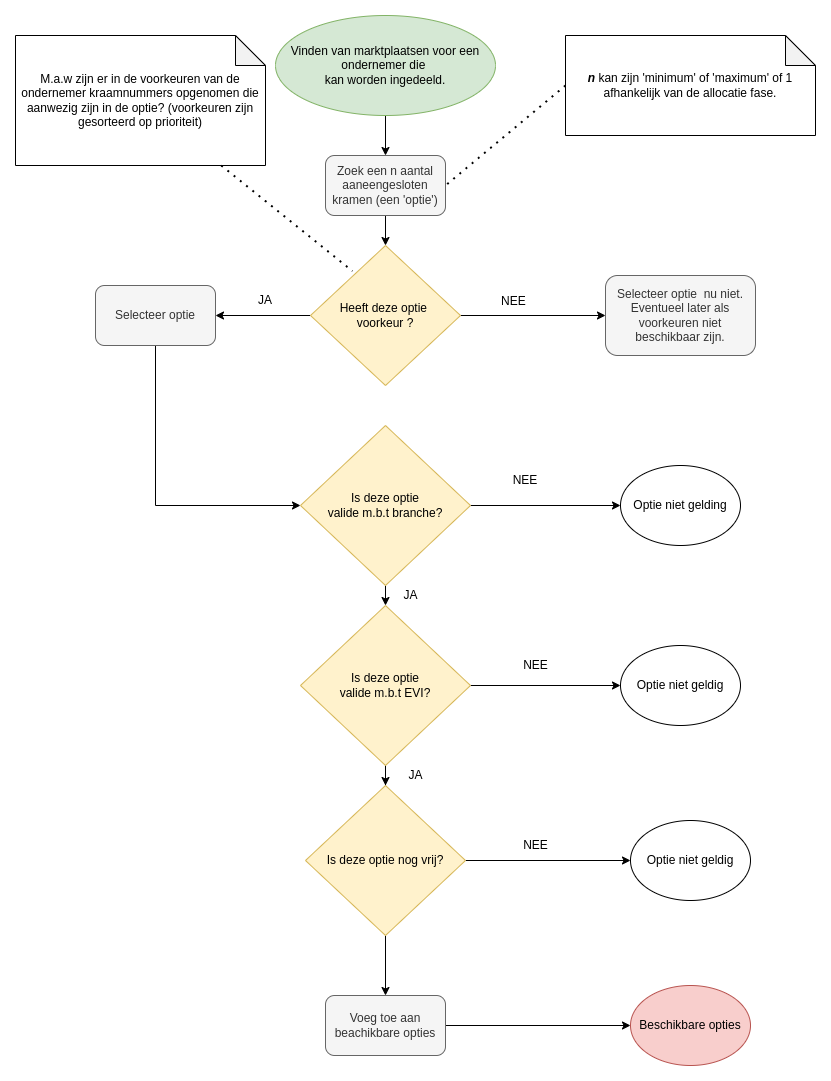

The diagram above was exported from draw.io. Its source (the exported page's mxGraphModel, read from the mxfile embedded in the PNG):
<mxGraphModel dx="1422" dy="905" grid="1" gridSize="10" guides="1" tooltips="1" connect="1" arrows="1" fold="1" page="1" pageScale="1" pageWidth="850" pageHeight="1100" math="0" shadow="0">
  <root>
    <mxCell id="0" />
    <mxCell id="1" parent="0" />
    <mxCell id="4fh2Wk9goyhvIYkKAwH8-8" style="edgeStyle=orthogonalEdgeStyle;rounded=0;orthogonalLoop=1;jettySize=auto;html=1;exitX=0.5;exitY=1;exitDx=0;exitDy=0;" parent="1" source="4fh2Wk9goyhvIYkKAwH8-1" target="4fh2Wk9goyhvIYkKAwH8-2" edge="1">
      <mxGeometry relative="1" as="geometry" />
    </mxCell>
    <mxCell id="4fh2Wk9goyhvIYkKAwH8-1" value="Vinden van marktplaatsen voor een ondernemer die&amp;nbsp;&lt;br&gt;kan worden ingedeeld." style="ellipse;whiteSpace=wrap;html=1;fillColor=#d5e8d4;strokeColor=#82b366;" parent="1" vertex="1">
      <mxGeometry x="270" y="10" width="220" height="100" as="geometry" />
    </mxCell>
    <mxCell id="4fh2Wk9goyhvIYkKAwH8-9" style="edgeStyle=orthogonalEdgeStyle;rounded=0;orthogonalLoop=1;jettySize=auto;html=1;exitX=0.5;exitY=1;exitDx=0;exitDy=0;" parent="1" source="4fh2Wk9goyhvIYkKAwH8-2" target="4fh2Wk9goyhvIYkKAwH8-3" edge="1">
      <mxGeometry relative="1" as="geometry" />
    </mxCell>
    <mxCell id="4fh2Wk9goyhvIYkKAwH8-2" value="Zoek een n aantal aaneengesloten kramen (een 'optie')" style="rounded=1;whiteSpace=wrap;html=1;fillColor=#f5f5f5;fontColor=#333333;strokeColor=#666666;" parent="1" vertex="1">
      <mxGeometry x="320" y="150" width="120" height="60" as="geometry" />
    </mxCell>
    <mxCell id="4fh2Wk9goyhvIYkKAwH8-10" style="edgeStyle=orthogonalEdgeStyle;rounded=0;orthogonalLoop=1;jettySize=auto;html=1;exitX=0;exitY=0.5;exitDx=0;exitDy=0;" parent="1" source="4fh2Wk9goyhvIYkKAwH8-3" target="4fh2Wk9goyhvIYkKAwH8-4" edge="1">
      <mxGeometry relative="1" as="geometry" />
    </mxCell>
    <mxCell id="4fh2Wk9goyhvIYkKAwH8-12" style="edgeStyle=orthogonalEdgeStyle;rounded=0;orthogonalLoop=1;jettySize=auto;html=1;exitX=1;exitY=0.5;exitDx=0;exitDy=0;entryX=0;entryY=0.5;entryDx=0;entryDy=0;" parent="1" source="4fh2Wk9goyhvIYkKAwH8-3" target="4fh2Wk9goyhvIYkKAwH8-5" edge="1">
      <mxGeometry relative="1" as="geometry" />
    </mxCell>
    <mxCell id="4fh2Wk9goyhvIYkKAwH8-3" value="Heeft deze optie&amp;nbsp;&lt;br&gt;voorkeur ?" style="rhombus;whiteSpace=wrap;html=1;fillColor=#fff2cc;strokeColor=#d6b656;" parent="1" vertex="1">
      <mxGeometry x="305" y="240" width="150" height="140" as="geometry" />
    </mxCell>
    <mxCell id="4fh2Wk9goyhvIYkKAwH8-15" style="edgeStyle=orthogonalEdgeStyle;rounded=0;orthogonalLoop=1;jettySize=auto;html=1;exitX=0.5;exitY=1;exitDx=0;exitDy=0;entryX=0;entryY=0.5;entryDx=0;entryDy=0;" parent="1" source="4fh2Wk9goyhvIYkKAwH8-4" target="4fh2Wk9goyhvIYkKAwH8-14" edge="1">
      <mxGeometry relative="1" as="geometry" />
    </mxCell>
    <mxCell id="4fh2Wk9goyhvIYkKAwH8-4" value="Selecteer optie" style="rounded=1;whiteSpace=wrap;html=1;fillColor=#f5f5f5;fontColor=#333333;strokeColor=#666666;" parent="1" vertex="1">
      <mxGeometry x="90" y="280" width="120" height="60" as="geometry" />
    </mxCell>
    <mxCell id="4fh2Wk9goyhvIYkKAwH8-5" value="Selecteer optie&amp;nbsp; nu niet. Eventueel later als voorkeuren niet beschikbaar zijn." style="rounded=1;whiteSpace=wrap;html=1;fillColor=#f5f5f5;fontColor=#333333;strokeColor=#666666;" parent="1" vertex="1">
      <mxGeometry x="600" y="270" width="150" height="80" as="geometry" />
    </mxCell>
    <mxCell id="4fh2Wk9goyhvIYkKAwH8-6" value="&lt;b&gt;&lt;i&gt;n&lt;/i&gt;&lt;/b&gt; kan zijn 'minimum' of 'maximum' of 1 afhankelijk van de allocatie fase." style="shape=note;whiteSpace=wrap;html=1;backgroundOutline=1;darkOpacity=0.05;" parent="1" vertex="1">
      <mxGeometry x="560" y="30" width="250" height="100" as="geometry" />
    </mxCell>
    <mxCell id="4fh2Wk9goyhvIYkKAwH8-7" value="" style="endArrow=none;dashed=1;html=1;dashPattern=1 3;strokeWidth=2;rounded=0;entryX=1;entryY=0.5;entryDx=0;entryDy=0;exitX=0;exitY=0.5;exitDx=0;exitDy=0;exitPerimeter=0;" parent="1" source="4fh2Wk9goyhvIYkKAwH8-6" target="4fh2Wk9goyhvIYkKAwH8-2" edge="1">
      <mxGeometry width="50" height="50" relative="1" as="geometry">
        <mxPoint x="400" y="490" as="sourcePoint" />
        <mxPoint x="450" y="440" as="targetPoint" />
      </mxGeometry>
    </mxCell>
    <mxCell id="4fh2Wk9goyhvIYkKAwH8-11" value="JA" style="text;html=1;strokeColor=none;fillColor=none;align=center;verticalAlign=middle;whiteSpace=wrap;rounded=0;" parent="1" vertex="1">
      <mxGeometry x="230" y="280" width="60" height="30" as="geometry" />
    </mxCell>
    <mxCell id="4fh2Wk9goyhvIYkKAwH8-13" value="NEE" style="text;strokeColor=none;fillColor=none;align=left;verticalAlign=middle;spacingLeft=4;spacingRight=4;overflow=hidden;points=[[0,0.5],[1,0.5]];portConstraint=eastwest;rotatable=0;" parent="1" vertex="1">
      <mxGeometry x="490" y="280" width="80" height="30" as="geometry" />
    </mxCell>
    <mxCell id="4fh2Wk9goyhvIYkKAwH8-18" style="edgeStyle=orthogonalEdgeStyle;rounded=0;orthogonalLoop=1;jettySize=auto;html=1;exitX=1;exitY=0.5;exitDx=0;exitDy=0;" parent="1" source="4fh2Wk9goyhvIYkKAwH8-14" target="4fh2Wk9goyhvIYkKAwH8-17" edge="1">
      <mxGeometry relative="1" as="geometry" />
    </mxCell>
    <mxCell id="4fh2Wk9goyhvIYkKAwH8-21" style="edgeStyle=orthogonalEdgeStyle;rounded=0;orthogonalLoop=1;jettySize=auto;html=1;exitX=0.5;exitY=1;exitDx=0;exitDy=0;entryX=0.5;entryY=0;entryDx=0;entryDy=0;" parent="1" source="4fh2Wk9goyhvIYkKAwH8-14" target="4fh2Wk9goyhvIYkKAwH8-20" edge="1">
      <mxGeometry relative="1" as="geometry" />
    </mxCell>
    <mxCell id="4fh2Wk9goyhvIYkKAwH8-14" value="Is deze optie&lt;br&gt;valide m.b.t branche?" style="rhombus;whiteSpace=wrap;html=1;fillColor=#fff2cc;strokeColor=#d6b656;" parent="1" vertex="1">
      <mxGeometry x="295" y="420" width="170" height="160" as="geometry" />
    </mxCell>
    <mxCell id="4fh2Wk9goyhvIYkKAwH8-17" value="Optie niet gelding" style="ellipse;whiteSpace=wrap;html=1;" parent="1" vertex="1">
      <mxGeometry x="615" y="460" width="120" height="80" as="geometry" />
    </mxCell>
    <mxCell id="4fh2Wk9goyhvIYkKAwH8-23" style="edgeStyle=orthogonalEdgeStyle;rounded=0;orthogonalLoop=1;jettySize=auto;html=1;exitX=1;exitY=0.5;exitDx=0;exitDy=0;entryX=0;entryY=0.5;entryDx=0;entryDy=0;" parent="1" source="4fh2Wk9goyhvIYkKAwH8-20" target="4fh2Wk9goyhvIYkKAwH8-22" edge="1">
      <mxGeometry relative="1" as="geometry" />
    </mxCell>
    <mxCell id="4fh2Wk9goyhvIYkKAwH8-31" style="edgeStyle=orthogonalEdgeStyle;rounded=0;orthogonalLoop=1;jettySize=auto;html=1;exitX=0.5;exitY=1;exitDx=0;exitDy=0;" parent="1" source="4fh2Wk9goyhvIYkKAwH8-20" target="4fh2Wk9goyhvIYkKAwH8-30" edge="1">
      <mxGeometry relative="1" as="geometry" />
    </mxCell>
    <mxCell id="4fh2Wk9goyhvIYkKAwH8-20" value="Is deze optie&lt;br&gt;valide m.b.t EVI?" style="rhombus;whiteSpace=wrap;html=1;fillColor=#fff2cc;strokeColor=#d6b656;" parent="1" vertex="1">
      <mxGeometry x="295" y="600" width="170" height="160" as="geometry" />
    </mxCell>
    <mxCell id="4fh2Wk9goyhvIYkKAwH8-22" value="Optie niet geldig" style="ellipse;whiteSpace=wrap;html=1;" parent="1" vertex="1">
      <mxGeometry x="615" y="640" width="120" height="80" as="geometry" />
    </mxCell>
    <mxCell id="4fh2Wk9goyhvIYkKAwH8-24" value="NEE" style="text;html=1;strokeColor=none;fillColor=none;align=center;verticalAlign=middle;whiteSpace=wrap;rounded=0;" parent="1" vertex="1">
      <mxGeometry x="490" y="460" width="60" height="30" as="geometry" />
    </mxCell>
    <mxCell id="4fh2Wk9goyhvIYkKAwH8-25" value="NEE" style="text;html=1;align=center;verticalAlign=middle;resizable=0;points=[];autosize=1;strokeColor=none;fillColor=none;" parent="1" vertex="1">
      <mxGeometry x="510" y="650" width="40" height="20" as="geometry" />
    </mxCell>
    <mxCell id="4fh2Wk9goyhvIYkKAwH8-26" value="JA" style="text;html=1;align=center;verticalAlign=middle;resizable=0;points=[];autosize=1;strokeColor=none;fillColor=none;" parent="1" vertex="1">
      <mxGeometry x="390" y="580" width="30" height="20" as="geometry" />
    </mxCell>
    <mxCell id="4fh2Wk9goyhvIYkKAwH8-27" value="M.a.w zijn er in de voorkeuren van de ondernemer kraamnummers opgenomen die aanwezig zijn in de optie? (voorkeuren zijn gesorteerd op prioriteit)" style="shape=note;whiteSpace=wrap;html=1;backgroundOutline=1;darkOpacity=0.05;" parent="1" vertex="1">
      <mxGeometry x="10" y="30" width="250" height="130" as="geometry" />
    </mxCell>
    <mxCell id="4fh2Wk9goyhvIYkKAwH8-29" value="" style="endArrow=none;dashed=1;html=1;dashPattern=1 3;strokeWidth=2;rounded=0;entryX=0.28;entryY=0.183;entryDx=0;entryDy=0;entryPerimeter=0;" parent="1" source="4fh2Wk9goyhvIYkKAwH8-27" target="4fh2Wk9goyhvIYkKAwH8-3" edge="1">
      <mxGeometry width="50" height="50" relative="1" as="geometry">
        <mxPoint x="140" y="230" as="sourcePoint" />
        <mxPoint x="190" y="180" as="targetPoint" />
      </mxGeometry>
    </mxCell>
    <mxCell id="4fh2Wk9goyhvIYkKAwH8-33" style="edgeStyle=orthogonalEdgeStyle;rounded=0;orthogonalLoop=1;jettySize=auto;html=1;" parent="1" source="4fh2Wk9goyhvIYkKAwH8-30" target="4fh2Wk9goyhvIYkKAwH8-32" edge="1">
      <mxGeometry relative="1" as="geometry" />
    </mxCell>
    <mxCell id="4fh2Wk9goyhvIYkKAwH8-39" style="edgeStyle=orthogonalEdgeStyle;rounded=0;orthogonalLoop=1;jettySize=auto;html=1;exitX=0.5;exitY=1;exitDx=0;exitDy=0;entryX=0.5;entryY=0;entryDx=0;entryDy=0;" parent="1" source="4fh2Wk9goyhvIYkKAwH8-30" target="4fh2Wk9goyhvIYkKAwH8-38" edge="1">
      <mxGeometry relative="1" as="geometry" />
    </mxCell>
    <mxCell id="4fh2Wk9goyhvIYkKAwH8-30" value="Is deze optie nog vrij?" style="rhombus;whiteSpace=wrap;html=1;fillColor=#fff2cc;strokeColor=#d6b656;" parent="1" vertex="1">
      <mxGeometry x="300" y="780" width="160" height="150" as="geometry" />
    </mxCell>
    <mxCell id="4fh2Wk9goyhvIYkKAwH8-32" value="Optie niet geldig" style="ellipse;whiteSpace=wrap;html=1;" parent="1" vertex="1">
      <mxGeometry x="625" y="815" width="120" height="80" as="geometry" />
    </mxCell>
    <mxCell id="4fh2Wk9goyhvIYkKAwH8-34" value="NEE" style="text;html=1;align=center;verticalAlign=middle;resizable=0;points=[];autosize=1;strokeColor=none;fillColor=none;" parent="1" vertex="1">
      <mxGeometry x="510" y="830" width="40" height="20" as="geometry" />
    </mxCell>
    <mxCell id="4fh2Wk9goyhvIYkKAwH8-35" value="JA" style="text;html=1;align=center;verticalAlign=middle;resizable=0;points=[];autosize=1;strokeColor=none;fillColor=none;" parent="1" vertex="1">
      <mxGeometry x="395" y="760" width="30" height="20" as="geometry" />
    </mxCell>
    <mxCell id="4fh2Wk9goyhvIYkKAwH8-36" value="Beschikbare opties" style="ellipse;whiteSpace=wrap;html=1;fillColor=#f8cecc;strokeColor=#b85450;" parent="1" vertex="1">
      <mxGeometry x="625" y="980" width="120" height="80" as="geometry" />
    </mxCell>
    <mxCell id="4fh2Wk9goyhvIYkKAwH8-40" style="edgeStyle=orthogonalEdgeStyle;rounded=0;orthogonalLoop=1;jettySize=auto;html=1;exitX=1;exitY=0.5;exitDx=0;exitDy=0;" parent="1" source="4fh2Wk9goyhvIYkKAwH8-38" target="4fh2Wk9goyhvIYkKAwH8-36" edge="1">
      <mxGeometry relative="1" as="geometry" />
    </mxCell>
    <mxCell id="4fh2Wk9goyhvIYkKAwH8-38" value="Voeg toe aan beachikbare opties" style="rounded=1;whiteSpace=wrap;html=1;fillColor=#f5f5f5;fontColor=#333333;strokeColor=#666666;" parent="1" vertex="1">
      <mxGeometry x="320" y="990" width="120" height="60" as="geometry" />
    </mxCell>
  </root>
</mxGraphModel>